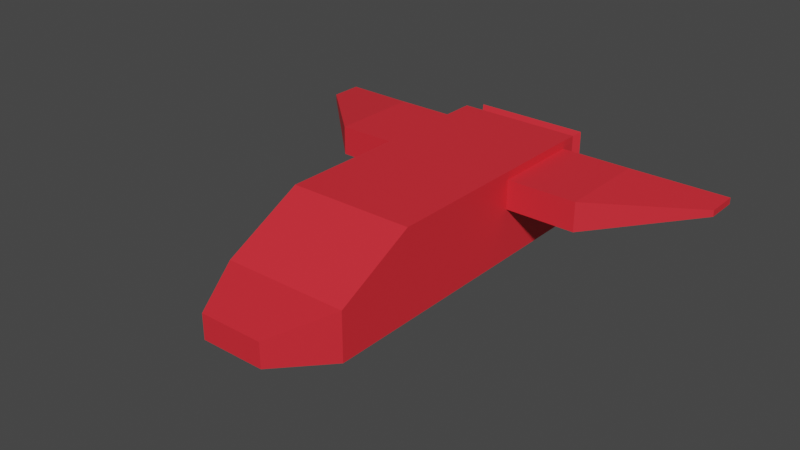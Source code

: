 # Source: Spaceship02.blend  (saved by Blender 3.4.6; exported with 4.5.12 LTS)
import bpy
from mathutils import Matrix  # noqa: F401  (used for matrix-valued properties, if any)

bpy.ops.wm.read_factory_settings(use_empty=True)
scene = bpy.context.scene
scene.name = 'Scene'

# ---- collections
col_collection = bpy.data.collections.new('Collection'); scene.collection.children.link(col_collection)

# ---- materials (node trees are filled in below, after node groups)
mat_material_001 = bpy.data.materials.new('Material.001')
mat_material_001.use_transparent_shadow = False

# ---- material node trees
mat_material_001.use_nodes = True; mat_material_001.node_tree.nodes.clear()
_N = mat_material_001.node_tree.nodes; _L = mat_material_001.node_tree.links
n0 = _N.new('ShaderNodeBsdfPrincipled'); n0.name = 'Principled BSDF'; n0.location = (10, 300)
n0.distribution = 'GGX'
n0.subsurface_method = 'RANDOM_WALK_SKIN'
n0.inputs[0].default_value = (0.8, 0.02536, 0.03793, 1.0)
n0.inputs[3].default_value = 1.45
n0.inputs[27].default_value = (0.0, 0.0, 0.0, 1.0)
n0.inputs[28].default_value = 1.0
n1 = _N.new('ShaderNodeOutputMaterial'); n1.name = 'Material Output'; n1.location = (300, 300)
_L.new(n0.outputs[0], n1.inputs[0])
n1.is_active_output = True

# ---- world
world_world = bpy.data.worlds.new('World'); scene.world = world_world
world_world.use_nodes = True; world_world.node_tree.nodes.clear()
_N = world_world.node_tree.nodes; _L = world_world.node_tree.links
n0 = _N.new('ShaderNodeOutputWorld'); n0.name = 'World Output'; n0.location = (300, 300)
n1 = _N.new('ShaderNodeBackground'); n1.name = 'Background'; n1.location = (10, 300)
n1.inputs[0].default_value = (0.05088, 0.05088, 0.05088, 1.0)
_L.new(n1.outputs[0], n0.inputs[0])
n0.is_active_output = True
world_world.color = (0.05088, 0.05088, 0.05088)
world_world.use_sun_shadow = False
world_world.sun_shadow_jitter_overblur = 0.0

# ---- meshes
me_cube = bpy.data.meshes.new('Cube')
me_cube.from_pydata([(-1.0, -1.642, -1.0), (-1.0, -1.0, 1.0), (-0.8423, 1.0, -0.8423), (-1.0, 0.8696, 0.819), (1.0, -1.642, -1.0), (1.0, -1.0, 1.0), (0.8423, 1.0, -0.8423), (1.0, 0.8696, 0.819), (-1.0, 0.0, -1.0), (-1.0, 0.1304, 0.819), (1.0, 0.0, -1.0), (1.0, 0.1304, 0.819), (-1.0, -1.642, 0.08769), (-1.0, 0.8696, 0.1675), (1.0, 0.8696, 0.1675), (1.0, -1.642, 0.08769), (1.0, 0.1304, 0.1675), (-1.0, 0.1304, 0.1675), (-1.0, -0.5322, -1.0), (1.0, -0.5322, 1.0), (-1.0, -0.5322, 1.0), (1.0, -0.5322, -1.0), (-1.0, -0.5322, 0.08769), (1.0, -0.5322, 0.08769), (0.5098, -2.117, -0.1789), (0.5098, -2.117, -0.7334), (-0.5098, -2.117, -0.7334), (-0.5098, -2.117, -0.1789), (-1.0, 0.0, 1.0), (-0.8423, 1.0, 0.8423), (0.8423, 1.0, 0.8423), (1.0, 0.0, 1.0), (-0.8423, 1.0, 0.08769), (0.8423, 1.0, 0.08769), (1.0, 0.0, 0.08769), (-1.0, 0.0, 0.08769), (2.115, 0.1304, 0.819), (2.115, 0.8696, 0.819), (-2.115, 0.8696, 0.819), (-2.115, 0.1304, 0.819), (2.115, 0.8696, 0.1675), (-2.115, 0.8696, 0.1675), (-2.115, 0.1304, 0.1675), (2.115, 0.1304, 0.1675), (2.115, 0.1304, 0.819), (2.115, 0.8696, 0.819), (-2.115, 0.8696, 0.819), (-2.115, 0.1304, 0.819), (2.115, 0.8696, 0.1675), (-2.115, 0.8696, 0.1675), (-2.115, 0.1304, 0.1675), (2.115, 0.1304, 0.1675), (3.528, 0.8054, 0.5639), (3.528, 1.067, 0.5639), (-3.528, 1.067, 0.5639), (-3.528, 0.8054, 0.5639), (3.528, 1.067, 0.4226), (-3.528, 1.067, 0.4226), (-3.528, 0.8054, 0.4226), (3.528, 0.8054, 0.4226), (-1.0, 1.0, 0.08769), (-1.0, 1.0, -1.0), (1.0, 1.0, -1.0), (-1.0, 1.0, 1.0), (1.0, 1.0, 1.0), (1.0, 1.0, 0.08769), (-0.8423, 0.9285, 0.08769), (0.8423, 0.9285, 0.08769), (-0.6033, 0.9285, -0.6033), (0.6033, 0.9285, -0.6033), (-0.6033, 0.9285, 0.6033), (0.6033, 0.9285, 0.6033), (-0.6033, 0.9285, 0.08769), (-0.8423, 0.9285, -0.8423), (0.8423, 0.9285, -0.8423), (-0.8423, 0.9285, 0.8423), (0.8423, 0.9285, 0.8423), (0.6033, 0.9285, 0.08769), (-0.9259, 1.181, 0.1111), (0.9259, 1.181, 0.1111), (-0.8441, 1.181, -0.8675), (0.8441, 1.181, -0.8675), (-0.8441, 1.181, 0.8207), (0.8441, 1.181, 0.8207), (-0.8441, 1.181, 0.1111), (-0.9259, 1.181, -0.9493), (0.9259, 1.181, -0.9493), (-0.9259, 1.181, 0.9024), (0.9259, 1.181, 0.9024), (0.8441, 1.181, 0.1111), (-0.8441, 1.151, 0.1111), (0.8441, 1.151, 0.1111), (-0.609, 1.151, -0.6324), (0.609, 1.151, -0.6324), (-0.609, 1.151, 0.5855), (0.609, 1.151, 0.5855), (-0.609, 1.151, 0.1111), (-0.8441, 1.151, -0.8675), (0.8441, 1.151, -0.8675), (-0.8441, 1.151, 0.8207), (0.8441, 1.151, 0.8207), (0.609, 1.151, 0.1111), (-0.2936, 0.9357, 0.07629), (0.2936, 0.9357, 0.07629), (-0.2936, 0.9357, -0.2822), (0.2936, 0.9357, -0.2822), (-0.2936, 0.9357, 0.305), (0.2936, 0.9357, 0.305)], [], [(13, 17, 43, 40), (29, 30, 76, 75), (23, 19, 5, 15), (15, 5, 1, 12), (18, 21, 4, 0), (19, 20, 1, 5), (64, 63, 28, 31), (61, 62, 10, 8), (9, 3, 37, 36), (22, 20, 28, 35), (18, 22, 35, 8), (62, 65, 34, 10), (4, 15, 24, 25), (21, 23, 15, 4), (32, 29, 75, 66), (8, 35, 60, 61), (10, 34, 23, 21), (0, 12, 22, 18), (12, 1, 20, 22), (31, 28, 20, 19), (8, 10, 21, 18), (34, 31, 19, 23), (25, 24, 27, 26), (12, 0, 26, 27), (0, 4, 25, 26), (15, 12, 27, 24), (3, 9, 28, 63), (11, 7, 64, 31), (13, 3, 63, 60), (7, 14, 65, 64), (16, 11, 31, 34), (9, 17, 35, 28), (14, 16, 34, 65), (17, 13, 60, 35), (39, 42, 50, 47), (42, 41, 49, 50), (17, 9, 36, 43), (14, 7, 38, 41), (7, 11, 39, 38), (16, 14, 41, 42), (11, 16, 42, 39), (3, 13, 40, 37), (50, 49, 57, 58), (46, 47, 55, 54), (37, 40, 48, 45), (36, 37, 45, 44), (40, 43, 51, 48), (43, 36, 44, 51), (41, 38, 46, 49), (38, 39, 47, 46), (59, 52, 53, 56), (57, 54, 55, 58), (47, 50, 58, 55), (45, 48, 56, 53), (44, 45, 53, 52), (48, 51, 59, 56), (51, 44, 52, 59), (49, 46, 54, 57), (32, 2, 61, 60), (2, 6, 62, 61), (30, 29, 63, 64), (6, 33, 65, 62), (29, 32, 60, 63), (33, 30, 64, 65), (70, 71, 88, 87), (72, 70, 87, 78), (2, 32, 66, 73), (30, 33, 67, 76), (33, 6, 74, 67), (6, 2, 73, 74), (72, 68, 73, 66), (68, 69, 74, 73), (71, 70, 75, 76), (69, 77, 67, 74), (70, 72, 66, 75), (77, 71, 76, 67), (84, 82, 99, 90), (81, 80, 97, 98), (68, 72, 78, 85), (71, 77, 79, 88), (77, 69, 86, 79), (69, 68, 85, 86), (84, 80, 85, 78), (80, 81, 86, 85), (83, 82, 87, 88), (81, 89, 79, 86), (82, 84, 78, 87), (89, 83, 88, 79), (96, 94, 106, 102), (93, 92, 104, 105), (82, 83, 100, 99), (80, 84, 90, 97), (83, 89, 91, 100), (89, 81, 98, 91), (96, 92, 97, 90), (92, 93, 98, 97), (95, 94, 99, 100), (93, 101, 91, 98), (94, 96, 90, 99), (101, 95, 100, 91), (102, 106, 107, 103), (104, 102, 103, 105), (94, 95, 107, 106), (92, 96, 102, 104), (95, 101, 103, 107), (101, 93, 105, 103)])
_uv = me_cube.uv_layers.new(name='UVMap')
_uv.uv.foreach_set('vector', [0.5273, 0.2337, 0.5273, 0.1413, 0.5273, 0.1413, 0.5273, 0.2337, 0.6053, 0.2697, 0.6053, 0.4803, 0.6053, 0.4803, 0.6053, 0.2697, 0.511, 0.6915, 0.625, 0.6915, 0.625, 0.75, 0.511, 0.75, 0.511, 0.75, 0.625, 0.75, 0.625, 1.0, 0.511, 1.0, 0.125, 0.6915, 0.375, 0.6915, 0.375, 0.75, 0.125, 0.75, 0.625, 0.6915, 0.875, 0.6915, 0.875, 0.75, 0.625, 0.75, 0.625, 0.5, 0.875, 0.5, 0.875, 0.625, 0.625, 0.625, 0.125, 0.5, 0.375, 0.5, 0.375, 0.625, 0.125, 0.625, 0.6087, 0.1413, 0.6087, 0.2337, 0.6087, 0.2337, 0.6087, 0.1413, 0.511, 0.05847, 0.625, 0.05847, 0.625, 0.125, 0.511, 0.125, 0.375, 0.05847, 0.511, 0.05847, 0.511, 0.125, 0.375, 0.125, 0.375, 0.5, 0.511, 0.5, 0.511, 0.625, 0.375, 0.625, 0.375, 0.75, 0.511, 0.75, 0.511, 0.75, 0.375, 0.75, 0.375, 0.6915, 0.511, 0.6915, 0.511, 0.75, 0.375, 0.75, 0.511, 0.2697, 0.6053, 0.2697, 0.6053, 0.2697, 0.511, 0.2697, 0.375, 0.125, 0.511, 0.125, 0.511, 0.25, 0.375, 0.25, 0.375, 0.625, 0.511, 0.625, 0.511, 0.6915, 0.375, 0.6915, 0.375, 0.0, 0.511, 0.0, 0.511, 0.05847, 0.375, 0.05847, 0.511, 0.0, 0.625, 0.0, 0.625, 0.05847, 0.511, 0.05847, 0.625, 0.625, 0.875, 0.625, 0.875, 0.6915, 0.625, 0.6915, 0.125, 0.625, 0.375, 0.625, 0.375, 0.6915, 0.125, 0.6915, 0.511, 0.625, 0.625, 0.625, 0.625, 0.6915, 0.511, 0.6915, 0.375, 0.75, 0.511, 0.75, 0.511, 1.0, 0.375, 1.0, 0.511, 0.0, 0.375, 0.0, 0.375, 0.0, 0.511, 0.0, 0.125, 0.75, 0.375, 0.75, 0.375, 0.75, 0.125, 0.75, 0.511, 0.75, 0.511, 1.0, 0.511, 1.0, 0.511, 0.75, 0.6087, 0.2337, 0.6087, 0.1413, 0.625, 0.125, 0.625, 0.25, 0.6087, 0.6087, 0.6087, 0.5163, 0.625, 0.5, 0.625, 0.625, 0.5273, 0.2337, 0.6087, 0.2337, 0.625, 0.25, 0.511, 0.25, 0.6087, 0.5163, 0.5273, 0.5163, 0.511, 0.5, 0.625, 0.5, 0.5273, 0.6087, 0.6087, 0.6087, 0.625, 0.625, 0.511, 0.625, 0.6087, 0.1413, 0.5273, 0.1413, 0.511, 0.125, 0.625, 0.125, 0.5273, 0.5163, 0.5273, 0.6087, 0.511, 0.625, 0.511, 0.5, 0.5273, 0.1413, 0.5273, 0.2337, 0.511, 0.25, 0.511, 0.125, 0.6087, 0.6087, 0.5273, 0.6087, 0.5273, 0.6087, 0.6087, 0.6087, 0.5273, 0.6087, 0.5273, 0.5163, 0.5273, 0.5163, 0.5273, 0.6087, 0.5273, 0.1413, 0.6087, 0.1413, 0.6087, 0.1413, 0.5273, 0.1413, 0.5273, 0.5163, 0.6087, 0.5163, 0.6087, 0.5163, 0.5273, 0.5163, 0.6087, 0.5163, 0.6087, 0.6087, 0.6087, 0.6087, 0.6087, 0.5163, 0.5273, 0.6087, 0.5273, 0.5163, 0.5273, 0.5163, 0.5273, 0.6087, 0.6087, 0.6087, 0.5273, 0.6087, 0.5273, 0.6087, 0.6087, 0.6087, 0.6087, 0.2337, 0.5273, 0.2337, 0.5273, 0.2337, 0.6087, 0.2337, 0.5273, 0.6087, 0.5273, 0.5163, 0.5273, 0.5163, 0.5273, 0.6087, 0.6087, 0.5163, 0.6087, 0.6087, 0.6087, 0.6087, 0.6087, 0.5163, 0.6087, 0.2337, 0.5273, 0.2337, 0.5273, 0.2337, 0.6087, 0.2337, 0.6087, 0.1413, 0.6087, 0.2337, 0.6087, 0.2337, 0.6087, 0.1413, 0.5273, 0.2337, 0.5273, 0.1413, 0.5273, 0.1413, 0.5273, 0.2337, 0.5273, 0.1413, 0.6087, 0.1413, 0.6087, 0.1413, 0.5273, 0.1413, 0.5273, 0.5163, 0.6087, 0.5163, 0.6087, 0.5163, 0.5273, 0.5163, 0.6087, 0.5163, 0.6087, 0.6087, 0.6087, 0.6087, 0.6087, 0.5163, 0.5273, 0.1413, 0.6087, 0.1413, 0.6087, 0.2337, 0.5273, 0.2337, 0.5273, 0.5163, 0.6087, 0.5163, 0.6087, 0.6087, 0.5273, 0.6087, 0.6087, 0.6087, 0.5273, 0.6087, 0.5273, 0.6087, 0.6087, 0.6087, 0.6087, 0.2337, 0.5273, 0.2337, 0.5273, 0.2337, 0.6087, 0.2337, 0.6087, 0.1413, 0.6087, 0.2337, 0.6087, 0.2337, 0.6087, 0.1413, 0.5273, 0.2337, 0.5273, 0.1413, 0.5273, 0.1413, 0.5273, 0.2337, 0.5273, 0.1413, 0.6087, 0.1413, 0.6087, 0.1413, 0.5273, 0.1413, 0.5273, 0.5163, 0.6087, 0.5163, 0.6087, 0.5163, 0.5273, 0.5163, 0.511, 0.2697, 0.3947, 0.2697, 0.375, 0.25, 0.511, 0.25, 0.3947, 0.2697, 0.3947, 0.4803, 0.375, 0.5, 0.375, 0.25, 0.6053, 0.4803, 0.6053, 0.2697, 0.625, 0.25, 0.625, 0.5, 0.3947, 0.4803, 0.511, 0.4803, 0.511, 0.5, 0.375, 0.5, 0.6053, 0.2697, 0.511, 0.2697, 0.511, 0.25, 0.625, 0.25, 0.511, 0.4803, 0.6053, 0.4803, 0.625, 0.5, 0.511, 0.5, 0.5754, 0.2996, 0.5754, 0.4504, 0.5754, 0.4504, 0.5754, 0.2996, 0.511, 0.2996, 0.5754, 0.2996, 0.5754, 0.2996, 0.511, 0.2996, 0.3947, 0.2697, 0.511, 0.2697, 0.511, 0.2697, 0.3947, 0.2697, 0.6053, 0.4803, 0.511, 0.4803, 0.511, 0.4803, 0.6053, 0.4803, 0.511, 0.4803, 0.3947, 0.4803, 0.3947, 0.4803, 0.511, 0.4803, 0.3947, 0.4803, 0.3947, 0.2697, 0.3947, 0.2697, 0.3947, 0.4803, 0.511, 0.2996, 0.4246, 0.2996, 0.3947, 0.2697, 0.511, 0.2697, 0.4246, 0.2996, 0.4246, 0.4504, 0.3947, 0.4803, 0.3947, 0.2697, 0.5754, 0.4504, 0.5754, 0.2996, 0.6053, 0.2697, 0.6053, 0.4803, 0.4246, 0.4504, 0.511, 0.4504, 0.511, 0.4803, 0.3947, 0.4803, 0.5754, 0.2996, 0.511, 0.2996, 0.511, 0.2697, 0.6053, 0.2697, 0.511, 0.4504, 0.5754, 0.4504, 0.6053, 0.4803, 0.511, 0.4803, 0.511, 0.3062, 0.5688, 0.3062, 0.5688, 0.3062, 0.511, 0.3062, 0.4312, 0.4438, 0.4312, 0.3062, 0.4312, 0.3062, 0.4312, 0.4438, 0.4246, 0.2996, 0.511, 0.2996, 0.511, 0.2996, 0.4246, 0.2996, 0.5754, 0.4504, 0.511, 0.4504, 0.511, 0.4504, 0.5754, 0.4504, 0.511, 0.4504, 0.4246, 0.4504, 0.4246, 0.4504, 0.511, 0.4504, 0.4246, 0.4504, 0.4246, 0.2996, 0.4246, 0.2996, 0.4246, 0.4504, 0.511, 0.3062, 0.4312, 0.3062, 0.4246, 0.2996, 0.511, 0.2996, 0.4312, 0.3062, 0.4312, 0.4438, 0.4246, 0.4504, 0.4246, 0.2996, 0.5688, 0.4438, 0.5688, 0.3062, 0.5754, 0.2996, 0.5754, 0.4504, 0.4312, 0.4438, 0.511, 0.4438, 0.511, 0.4504, 0.4246, 0.4504, 0.5688, 0.3062, 0.511, 0.3062, 0.511, 0.2996, 0.5754, 0.2996, 0.511, 0.4438, 0.5688, 0.4438, 0.5754, 0.4504, 0.511, 0.4504, 0.511, 0.3254, 0.5496, 0.3254, 0.5496, 0.3254, 0.511, 0.3254, 0.4504, 0.4246, 0.4504, 0.3254, 0.4504, 0.3254, 0.4504, 0.4246, 0.5688, 0.3062, 0.5688, 0.4438, 0.5688, 0.4438, 0.5688, 0.3062, 0.4312, 0.3062, 0.511, 0.3062, 0.511, 0.3062, 0.4312, 0.3062, 0.5688, 0.4438, 0.511, 0.4438, 0.511, 0.4438, 0.5688, 0.4438, 0.511, 0.4438, 0.4312, 0.4438, 0.4312, 0.4438, 0.511, 0.4438, 0.511, 0.3254, 0.4504, 0.3254, 0.4312, 0.3062, 0.511, 0.3062, 0.4504, 0.3254, 0.4504, 0.4246, 0.4312, 0.4438, 0.4312, 0.3062, 0.5496, 0.4246, 0.5496, 0.3254, 0.5688, 0.3062, 0.5688, 0.4438, 0.4504, 0.4246, 0.511, 0.4246, 0.511, 0.4438, 0.4312, 0.4438, 0.5496, 0.3254, 0.511, 0.3254, 0.511, 0.3062, 0.5688, 0.3062, 0.511, 0.4246, 0.5496, 0.4246, 0.5688, 0.4438, 0.511, 0.4438, 0.511, 0.3254, 0.5496, 0.3254, 0.5496, 0.4246, 0.511, 0.4246, 0.4504, 0.3254, 0.511, 0.3254, 0.511, 0.4246, 0.4504, 0.4246, 0.5496, 0.3254, 0.5496, 0.4246, 0.5496, 0.4246, 0.5496, 0.3254, 0.4504, 0.3254, 0.511, 0.3254, 0.511, 0.3254, 0.4504, 0.3254, 0.5496, 0.4246, 0.511, 0.4246, 0.511, 0.4246, 0.5496, 0.4246, 0.511, 0.4246, 0.4504, 0.4246, 0.4504, 0.4246, 0.511, 0.4246])
me_cube.materials.append(mat_material_001)
me_cube.update()

# ---- objects
ob_cube = bpy.data.objects.new('Cube', me_cube)

# ---- transforms, parenting, visibility, modifiers, constraints
ob_cube.location = (0.0, 0.0, 0.0)
ob_cube.scale = (0.9626, 1.895, 0.6809)

# ---- collection membership
col_collection.objects.link(ob_cube)

# ---- scene / render settings (as saved in the file)
scene.frame_start = 1; scene.frame_end = 250; scene.frame_set(1)
scene.render.engine = 'BLENDER_EEVEE_NEXT'
scene.cycles.sampling_pattern = 'TABULATED_SOBOL'
scene.cycles.use_light_tree = False
scene.view_settings.view_transform = 'Filmic'
bpy.context.view_layer.update()

# ---- added for rendering (the .blend has no active camera and no usable light): camera, sun
cam_auto = bpy.data.cameras.new('AutoCamera')
cam_auto.lens = 50.0
cam_auto.sensor_width = 36.0
cam_auto.clip_end = 1000.0
ob_auto_camera = bpy.data.objects.new('AutoCamera', cam_auto)
scene.collection.objects.link(ob_auto_camera)
ob_auto_camera.location = (8.63336, -11.2465, 6.90669)
ob_auto_camera.rotation_euler = (1.09748, -7.21219e-08, 0.694738)
scene.camera = ob_auto_camera
light_auto_sun = bpy.data.lights.new('AutoSun', 'SUN')
light_auto_sun.energy = 3.0
light_auto_sun.angle = 0.0523599
ob_auto_sun = bpy.data.objects.new('AutoSun', light_auto_sun)
scene.collection.objects.link(ob_auto_sun)
ob_auto_sun.rotation_euler = (0.872665, 0.174533, 0.523599)
bpy.context.view_layer.update()
